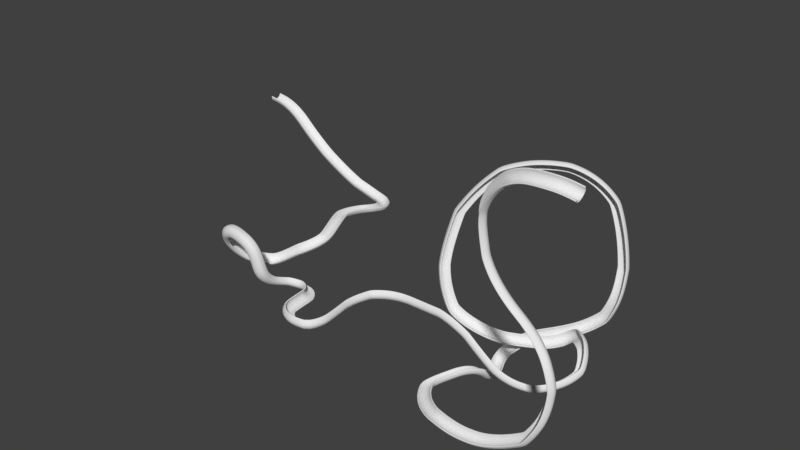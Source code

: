 # Source: slidescalefinalmorepolygomnsFINALIMSODONETHISISITCOORDSOWRE.blend  (saved by Blender 2.79.7; exported with 4.5.12 LTS)
import bpy
from mathutils import Matrix  # noqa: F401  (used for matrix-valued properties, if any)

bpy.ops.wm.read_factory_settings(use_empty=True)
scene = bpy.context.scene
scene.name = 'Scene'

# ---- collections
col_collection_1 = bpy.data.collections.new('Collection 1'); scene.collection.children.link(col_collection_1)

# ---- world
world_world = bpy.data.worlds.new('World'); scene.world = world_world
world_world.color = (0.05088, 0.05088, 0.05088)
world_world.use_sun_shadow = False
world_world.sun_shadow_jitter_overblur = 0.0

# ---- meshes
me_cubeziercurve = bpy.data.meshes.new('CUBezierCurve')
me_cubeziercurve.from_pydata([(18.24, -335.7, 102.1), (18.24, -288.0, 18.58), (18.24, -220.4, -49.76), (18.24, -137.4, -98.26), (18.24, -44.64, -123.6), (18.24, 51.5, -124.1), (18.24, 144.5, -99.67), (18.24, 228.0, -52.01), (18.24, 296.3, 15.64), (18.24, 344.8, 98.67), (18.24, 413.9, 80.73), (18.24, -404.6, 84.4), (18.24, 186.6, -194.4), (18.24, -236.5, -190.8), (18.24, 65.05, -238.9), (18.24, -106.3, -235.2), (18.24, 350.3, -66.09), (18.24, 295.0, -129.3), (18.24, -302.1, -132.2), (18.24, -350.4, -61.54), (18.24, -369.6, 191.8), (18.24, -357.6, 185.4), (18.24, 367.5, 181.8), (18.24, 379.7, 188.3), (18.24, 418.1, 175.5), (18.24, 426.1, 162.4), (18.24, -413.2, 166.0), (18.24, -404.8, 179.3), (-235.8, -335.7, 102.1), (-235.8, -288.0, 18.58), (-235.8, -220.4, -49.76), (-235.8, -137.4, -98.26), (-235.8, -44.64, -123.6), (-235.8, 51.5, -124.1), (-235.8, 144.5, -99.67), (-235.8, 228.0, -52.01), (-235.8, 296.3, 15.64), (-235.8, 344.8, 98.67), (-235.8, 413.9, 80.73), (-235.8, -404.6, 84.4), (-235.8, 186.6, -194.4), (-235.8, -236.5, -190.8), (-235.8, 65.05, -238.9), (-235.8, -106.3, -235.2), (-235.8, 350.3, -66.09), (-235.8, 295.0, -129.3), (-235.8, -302.1, -132.2), (-235.8, -350.4, -61.54), (-235.8, -369.6, 191.8), (-235.8, -357.6, 185.4), (-235.8, 367.5, 181.8), (-235.8, 379.7, 188.3), (-235.8, 418.1, 175.5), (-235.8, 426.1, 162.4), (-235.8, -413.2, 166.0), (-235.8, -404.8, 179.3)], [], [(17, 12, 40, 45), (27, 20, 48, 55), (15, 13, 41, 43), (23, 24, 52, 51), (6, 7, 35, 34), (12, 14, 42, 40), (7, 8, 36, 35), (10, 16, 44, 38), (24, 25, 53, 52), (9, 22, 50, 37), (14, 15, 43, 42), (5, 6, 34, 33), (8, 9, 37, 36), (13, 18, 46, 41), (25, 10, 38, 53), (16, 17, 45, 44), (26, 27, 55, 54), (3, 4, 32, 31), (19, 11, 39, 47), (0, 1, 29, 28), (22, 23, 51, 50), (11, 26, 54, 39), (18, 19, 47, 46), (2, 3, 31, 30), (21, 0, 28, 49), (1, 2, 30, 29), (20, 21, 49, 48), (4, 5, 33, 32)])
me_cubeziercurve.polygons.foreach_set('use_smooth', [True] * 28)
_uv = me_cubeziercurve.uv_layers.new(name='UVMap')
_uv.uv.foreach_set('vector', [0.849, 1.489, 0.849, 1.12, -0.2819, 1.12, -0.2819, 1.489, 0.849, -0.8974, 0.849, -0.7771, -0.2819, -0.7771, -0.2819, -0.8974, 0.849, 0.1205, 0.849, -0.3232, -0.2819, -0.3232, -0.2819, 0.1205, 0.849, 1.778, 0.849, 1.909, -0.2819, 1.909, -0.2819, 1.778, 0.639, 6.104e-05, 0.7316, 6.272e-05, 0.7316, 0.2449, 0.639, 0.2449, 0.849, 1.12, 0.849, 0.705, -0.2819, 0.705, -0.2819, 1.12, 0.7316, 6.272e-05, 0.8243, 6.44e-05, 0.8243, 0.2449, 0.7316, 0.2449, 0.849, 0.7513, 0.849, 0.2506, -0.2819, 0.2506, -0.2819, 0.7513, 0.849, 1.074, 0.849, 1.03, -0.2819, 1.03, -0.2819, 1.074, 0.9169, 6.608e-05, 1.0, 6.76e-05, 0.9999, 0.2449, 0.9169, 0.2449, 0.849, 0.705, 0.849, 0.1205, -0.2819, 0.1205, -0.2819, 0.705, 0.5463, 5.934e-05, 0.639, 6.104e-05, 0.639, 0.2449, 0.5463, 0.2449, 0.8243, 6.44e-05, 0.9169, 6.608e-05, 0.9169, 0.2449, 0.8243, 0.2449, 0.849, -0.3232, 0.849, -0.5472, -0.2819, -0.5472, -0.2819, -0.3232, 0.849, 1.03, 0.849, 0.7513, -0.2819, 0.7513, -0.2819, 1.03, 0.849, 0.2506, 0.849, 0.03517, -0.2819, 0.03517, -0.2819, 0.2506, 0.849, 1.042, 0.849, 1.087, -0.2819, 1.087, -0.2819, 1.042, 0.361, 5.595e-05, 0.4537, 5.764e-05, 0.4537, 0.2449, 0.361, 0.2449, 0.849, 0.2661, 0.849, 0.7638, -0.2819, 0.7638, -0.2819, 0.2661, 0.08306, 5.094e-05, 0.1757, 5.258e-05, 0.1757, 0.2449, 0.08306, 0.2449, 0.849, 1.737, 0.849, 1.778, -0.2819, 1.778, -0.2819, 1.737, 0.849, 0.7638, 0.849, 1.042, -0.2819, 1.042, -0.2819, 0.7638, 0.849, 0.02515, 0.849, 0.2661, -0.2819, 0.2661, -0.2819, 0.02515, 0.2684, 5.426e-05, 0.361, 5.595e-05, 0.361, 0.2449, 0.2684, 0.2449, 5.381e-05, 4.948e-05, 0.08306, 5.094e-05, 0.08306, 0.2449, 4.948e-05, 0.2449, 0.1757, 5.258e-05, 0.2684, 5.426e-05, 0.2684, 0.2449, 0.1757, 0.2449, 0.849, -0.7771, 0.849, -0.7362, -0.2819, -0.7362, -0.2819, -0.7771, 0.4537, 5.764e-05, 0.5463, 5.934e-05, 0.5463, 0.2449, 0.4537, 0.2449])
_ca = me_cubeziercurve.color_attributes.new('Col', 'BYTE_COLOR', 'CORNER')
_ca.data.foreach_set('color', [0.491, 0.491, 0.491, 1.0, 0.2831, 0.2831, 0.2831, 1.0, 0.2831, 0.2831, 0.2831, 1.0, 0.491, 0.491, 0.491, 1.0, 1.0, 1.0, 1.0, 1.0, 1.0, 1.0, 1.0, 1.0, 1.0, 1.0, 1.0, 1.0, 1.0, 1.0, 1.0, 1.0, 0.1779, 0.1779, 0.1779, 1.0, 0.2831, 0.2831, 0.2831, 1.0, 0.2831, 0.2831, 0.2831, 1.0, 0.1779, 0.1779, 0.1779, 1.0, 1.0, 1.0, 1.0, 1.0, 1.0, 1.0, 1.0, 1.0, 1.0, 1.0, 1.0, 1.0, 1.0, 1.0, 1.0, 1.0, 0.6038, 0.6038, 0.6038, 1.0, 0.7454, 0.7454, 0.7454, 1.0, 0.7454, 0.7454, 0.7454, 1.0, 0.6038, 0.6038, 0.6038, 1.0, 0.2831, 0.2831, 0.2831, 1.0, 0.1779, 0.1779, 0.1779, 1.0, 0.1779, 0.1779, 0.1779, 1.0, 0.2831, 0.2831, 0.2831, 1.0, 0.7454, 0.7454, 0.7454, 1.0, 0.807, 0.807, 0.807, 1.0, 0.807, 0.807, 0.807, 1.0, 0.7454, 0.7454, 0.7454, 1.0, 0.491, 0.491, 0.491, 1.0, 0.491, 0.491, 0.491, 1.0, 0.491, 0.491, 0.491, 1.0, 0.491, 0.491, 0.491, 1.0, 1.0, 1.0, 1.0, 1.0, 1.0, 1.0, 1.0, 1.0, 1.0, 1.0, 1.0, 1.0, 1.0, 1.0, 1.0, 1.0, 1.0, 1.0, 1.0, 1.0, 0.2542, 0.2542, 0.2542, 1.0, 0.2542, 0.2542, 0.2542, 1.0, 1.0, 1.0, 1.0, 1.0, 0.1779, 0.1779, 0.1779, 1.0, 0.1779, 0.1779, 0.1779, 1.0, 0.1779, 0.1779, 0.1779, 1.0, 0.1779, 0.1779, 0.1779, 1.0, 0.4793, 0.4793, 0.4793, 1.0, 0.6038, 0.6038, 0.6038, 1.0, 0.6038, 0.6038, 0.6038, 1.0, 0.4793, 0.4793, 0.4793, 1.0, 0.807, 0.807, 0.807, 1.0, 1.0, 1.0, 1.0, 1.0, 1.0, 1.0, 1.0, 1.0, 0.807, 0.807, 0.807, 1.0, 0.2831, 0.2831, 0.2831, 1.0, 0.491, 0.491, 0.491, 1.0, 0.491, 0.491, 0.491, 1.0, 0.2831, 0.2831, 0.2831, 1.0, 1.0, 1.0, 1.0, 1.0, 0.491, 0.491, 0.491, 1.0, 0.491, 0.491, 0.491, 1.0, 1.0, 1.0, 1.0, 1.0, 0.491, 0.491, 0.491, 1.0, 0.491, 0.491, 0.491, 1.0, 0.491, 0.491, 0.491, 1.0, 0.491, 0.491, 0.491, 1.0, 1.0, 1.0, 1.0, 1.0, 1.0, 1.0, 1.0, 1.0, 1.0, 1.0, 1.0, 1.0, 1.0, 1.0, 1.0, 1.0, 0.6038, 0.6038, 0.6038, 1.0, 0.4793, 0.4793, 0.4793, 1.0, 0.4793, 0.4793, 0.4793, 1.0, 0.6038, 0.6038, 0.6038, 1.0, 0.491, 0.491, 0.491, 1.0, 0.491, 0.491, 0.491, 1.0, 0.491, 0.491, 0.491, 1.0, 0.491, 0.491, 0.491, 1.0, 1.0, 1.0, 1.0, 1.0, 0.807, 0.807, 0.807, 1.0, 0.807, 0.807, 0.807, 1.0, 1.0, 1.0, 1.0, 1.0, 0.2542, 0.2542, 0.2542, 1.0, 1.0, 1.0, 1.0, 1.0, 1.0, 1.0, 1.0, 1.0, 0.2542, 0.2542, 0.2542, 1.0, 0.491, 0.491, 0.491, 1.0, 1.0, 1.0, 1.0, 1.0, 1.0, 1.0, 1.0, 1.0, 0.491, 0.491, 0.491, 1.0, 0.491, 0.491, 0.491, 1.0, 0.491, 0.491, 0.491, 1.0, 0.491, 0.491, 0.491, 1.0, 0.491, 0.491, 0.491, 1.0, 0.7454, 0.7454, 0.7454, 1.0, 0.6038, 0.6038, 0.6038, 1.0, 0.6038, 0.6038, 0.6038, 1.0, 0.7454, 0.7454, 0.7454, 1.0, 0.2542, 0.2542, 0.2542, 1.0, 1.0, 1.0, 1.0, 1.0, 1.0, 1.0, 1.0, 1.0, 0.2542, 0.2542, 0.2542, 1.0, 0.807, 0.807, 0.807, 1.0, 0.7454, 0.7454, 0.7454, 1.0, 0.7454, 0.7454, 0.7454, 1.0, 0.807, 0.807, 0.807, 1.0, 1.0, 1.0, 1.0, 1.0, 0.2542, 0.2542, 0.2542, 1.0, 0.2542, 0.2542, 0.2542, 1.0, 1.0, 1.0, 1.0, 1.0, 0.4793, 0.4793, 0.4793, 1.0, 0.4793, 0.4793, 0.4793, 1.0, 0.4793, 0.4793, 0.4793, 1.0, 0.4793, 0.4793, 0.4793, 1.0])
me_cubeziercurve.use_remesh_preserve_volume = False
me_cubeziercurve.use_remesh_preserve_attributes = False
me_cubeziercurve.use_mirror_vertex_groups = False
me_cubeziercurve.use_paint_bone_selection = False
me_cubeziercurve.use_paint_mask_vertex = True
me_cubeziercurve.auto_texspace = False
me_cubeziercurve.update()

# ---- curves / text
cu_nurbspath = bpy.data.curves.new('NurbsPath', 'CURVE')
cu_nurbspath.dimensions = '3D'
_sp = cu_nurbspath.splines.new('BEZIER'); _sp.bezier_points.add(60)
_sp.bezier_points.foreach_set('co', [-1.739e+04, 6029.0, 5340.0, -1.515e+04, 6029.0, 4279.0, -1.3e+04, 6029.0, 2487.0, -1.022e+04, 6067.0, 956.4, -8179.0, 6080.0, 388.8, -7440.0, 5436.0, 438.7, -7411.0, 4143.0, 709.1, -7758.0, 1883.0, 1027.0, -6943.0, -396.7, 739.1, -7959.0, -1963.0, -14.16, -9515.0, -2575.0, -965.4, -1.057e+04, -3744.0, -519.0, -1.092e+04, -5011.0, 1063.0, -9954.0, -5605.0, 2135.0, -8576.0, -5762.0, 2050.0, -7708.0, -5529.0, 429.2, -7658.0, -4685.0, -826.9, -7337.0, -3613.0, -1249.0, -6383.0, -3143.0, -1411.0, -5456.0, -3881.0, -1411.0, -5307.0, -5490.0, -1411.0, -4132.0, -6351.0, -1411.0, -3203.0, -6254.0, -1411.0, -2756.0, -5277.0, -1411.0, -2959.0, -3427.0, -1405.0, -2589.0, -1451.0, -1405.0, -215.9, -398.4, -1405.0, 1958.0, -398.4, -1405.0, 3844.0, -398.4, -2086.0, 5749.0, -228.6, -3719.0, 7898.0, 551.7, -4495.0, 9492.0, 2947.0, -3898.0, 8743.0, 4370.0, -3078.0, 8056.0, 4987.0, -3137.0, 7024.0, 5220.0, -3932.0, 6054.0, 4689.0, -4290.0, 3744.0, 3575.0, -4335.0, 838.4, 2269.0, -2748.0, 28.01, 2332.0, 4.132, 367.6, 3256.0, 3353.0, 2432.0, 4617.0, 6108.0, 5788.0, 6332.0, 6703.0, 8337.0, 7528.0, 4768.0, 9307.0, 7456.0, 917.3, 8715.0, 6846.0, -2399.0, 5787.0, 5576.0, -4219.0, 3659.0, 4228.0, -5565.0, 3940.0, 2482.0, -6097.0, 4276.0, 733.7, -5047.0, 3651.0, -856.1, -4503.0, 3019.0, -2863.0, -4594.0, 4987.0, -4862.0, -4594.0, 7697.0, -5192.0, -4583.0, 1.096e+04, -4944.0, -3292.0, 1.209e+04, -4491.0, 210.1, 9647.0, -4058.0, 3339.0, 7497.0, -4047.0, 5999.0, 7344.0, -4189.0, 8583.0, 8940.0, -4680.0, 1.072e+04, 1.14e+04, -4811.0, 1.136e+04, 1.381e+04, -4715.0, 1.097e+04])
_sp.bezier_points.foreach_set('handle_left', [-1.84e+04, 6029.0, 5340.0, -1.586e+04, 6029.0, 4907.0, -1.38e+04, 6029.0, 3074.0, -1.114e+04, 6029.0, 1375.0, -8693.0, 6154.0, 437.6, -7691.0, 5796.0, 368.4, -7292.0, 4773.0, 572.7, -7869.0, 2718.0, 935.7, -7254.0, 578.9, 903.7, -7395.0, -1681.0, 285.3, -9112.0, -2358.0, -849.6, -1.021e+04, -3245.0, -817.6, -1.098e+04, -4609.0, 395.6, -1.036e+04, -5581.0, 1949.0, -9144.0, -5687.0, 2192.0, -7833.0, -5620.0, 1116.0, -7696.0, -5131.0, -487.4, -7479.0, -3895.0, -1168.0, -6875.0, -3223.0, -1406.0, -5619.0, -3504.0, -1411.0, -5378.0, -5014.0, -1411.0, -4720.0, -6221.0, -1411.0, -3411.0, -6328.0, -1411.0, -2833.0, -5771.0, -1411.0, -2860.0, -4040.0, -1411.0, -2870.0, -2178.0, -1405.0, -1165.0, -428.1, -1405.0, 1282.0, -398.4, -1405.0, 3168.0, -398.4, -1754.0, 5019.0, -341.3, -3121.0, 7094.0, 162.9, -4457.0, 9381.0, 2026.0, -4198.0, 9040.0, 3997.0, -3214.0, 8298.0, 4758.0, -3062.0, 7360.0, 5386.0, -3636.0, 6476.0, 4891.0, -4207.0, 4808.0, 4101.0, -4393.0, 1632.0, 2633.0, -3676.0, 190.9, 2116.0, -985.5, 152.1, 2945.0, 2233.0, 1527.0, 4054.0, 5274.0, 4575.0, 5690.0, 6827.0, 7626.0, 7281.0, 5805.0, 9146.0, 7560.0, 2226.0, 9360.0, 6814.0, -1160.0, 7051.0, 6138.0, -3727.0, 4141.0, 4849.0, -4988.0, 3773.0, 3051.0, -6040.0, 4303.0, 1330.0, -5664.0, 3927.0, -300.3, -4483.0, 3008.0, -2161.0, -4624.0, 3964.0, -4425.0, -4659.0, 6650.0, -5206.0, -4714.0, 9680.0, -5037.0, -4144.0, 1.201e+04, -4516.0, -1258.0, 1.113e+04, -4118.0, 2276.0, 7888.0, -4051.0, 4969.0, 7165.0, -4112.0, 7953.0, 8095.0, -4483.0, 9998.0, 1.06e+04, -4807.0, 1.133e+04, 1.305e+04, -4717.0, 1.12e+04])
_sp.bezier_points.foreach_set('handle_right', [-1.657e+04, 6029.0, 5247.0, -1.449e+04, 6029.0, 3651.0, -1.217e+04, 6029.0, 1962.0, -9178.0, 6178.0, 592.8, -7898.0, 5912.0, 369.5, -7297.0, 5037.0, 458.9, -7721.0, 3490.0, 799.7, -7491.0, 1059.0, 1034.0, -6818.0, -1006.0, 581.0, -8574.0, -2143.0, -434.7, -9924.0, -2897.0, -991.7, -1.085e+04, -4219.0, -91.98, -1.067e+04, -5329.0, 1639.0, -9621.0, -5636.0, 2236.0, -7884.0, -5714.0, 1740.0, -7601.0, -5453.0, -160.7, -7641.0, -4199.0, -1091.0, -7086.0, -3376.0, -1322.0, -5903.0, -3229.0, -1411.0, -5431.0, -4387.0, -1411.0, -5117.0, -5934.0, -1411.0, -3762.0, -6364.0, -1411.0, -2958.0, -6078.0, -1411.0, -2785.0, -4715.0, -1411.0, -2989.0, -2801.0, -1405.0, -1981.0, -739.5, -1405.0, 570.1, -398.4, -1405.0, 2528.0, -398.4, -1487.0, 4414.0, -398.4, -2536.0, 6369.0, -60.24, -4190.0, 8738.0, 1175.0, -4452.0, 9350.0, 3642.0, -3410.0, 8524.0, 4555.0, -3048.0, 7782.0, 5270.0, -3284.0, 6774.0, 5060.0, -4059.0, 5611.0, 4493.0, -4352.0, 2765.0, 3056.0, -4083.0, 418.0, 2207.0, -1984.0, -30.29, 2583.0, 1075.0, 972.4, 3704.0, 4488.0, 3584.0, 5203.0, 6684.0, 6744.0, 6893.0, 6397.0, 8827.0, 7591.0, 3558.0, 9373.0, 7150.0, -465.9, 7775.0, 6664.0, -3411.0, 4502.0, 5029.0, -4712.0, 3397.0, 3469.0, -6011.0, 4177.0, 1820.0, -5962.0, 4184.0, 71.62, -4519.0, 3295.0, -1445.0, -4631.0, 3388.0, -3755.0, -4594.0, 5786.0, -5077.0, -4594.0, 8616.0, -5196.0, -4516.0, 1.189e+04, -4908.0, -2031.0, 1.178e+04, -4542.0, 1750.0, 8635.0, -4062.0, 4102.0, 7245.0, -4032.0, 7134.0, 7678.0, -4367.0, 9368.0, 9896.0, -4754.0, 1.133e+04, 1.221e+04, -4760.0, 1.137e+04, 1.454e+04, -4718.0, 1.062e+04])
_sp.order_u = 2
_sp.order_v = 0
_sp.use_endpoint_u = True
cu_nurbspath.use_path = True
cu_nurbspath.use_path_clamp = True
cu_nurbspath.bevel_resolution = 0
cu_nurbspath.fill_mode = 'HALF'

# ---- objects
ob_nurbspath = bpy.data.objects.new('NurbsPath', cu_nurbspath)
ob_slide = bpy.data.objects.new('Slide', me_cubeziercurve)

# ---- transforms, parenting, visibility, modifiers, constraints
ob_nurbspath.location = (0.0, 0.0, 0.0)
ob_nurbspath.lineart.crease_threshold = 0.0
ob_slide.location = (0.0, 0.0, 0.0)
ob_slide.lineart.crease_threshold = 0.0
_m = ob_slide.modifiers.new('Array', 'ARRAY')
_m.count = 555
_m.constant_offset_displace = (0.0, 0.0, 0.0)
_m.use_merge_vertices = True
_m = ob_slide.modifiers.new('Curve', 'CURVE')
_m.object = ob_nurbspath

# ---- collection membership
col_collection_1.objects.link(ob_nurbspath)
col_collection_1.objects.link(ob_slide)

# ---- scene / render settings (as saved in the file)
scene.frame_start = 1; scene.frame_end = 250; scene.frame_set(2)
scene.render.engine = 'BLENDER_EEVEE_NEXT'
scene.render.resolution_percentage = 50
scene.render.dither_intensity = 0.0
scene.cycles.use_denoising = False
scene.cycles.samples = 128
scene.cycles.sampling_pattern = 'TABULATED_SOBOL'
scene.cycles.use_adaptive_sampling = False
scene.cycles.use_light_tree = False
scene.view_settings.view_transform = 'Standard'
bpy.context.view_layer.update()

# ---- added for rendering (the .blend has no active camera and no usable light): camera, sun
cam_auto = bpy.data.cameras.new('AutoCamera')
cam_auto.lens = 50.0
cam_auto.sensor_width = 36.0
cam_auto.clip_end = 654110.0
ob_auto_camera = bpy.data.objects.new('AutoCamera', cam_auto)
scene.collection.objects.link(ob_auto_camera)
ob_auto_camera.location = (35337.6, -44137.7, 32542.6)
ob_auto_camera.rotation_euler = (1.09748, -7.21219e-08, 0.694738)
scene.camera = ob_auto_camera
light_auto_sun = bpy.data.lights.new('AutoSun', 'SUN')
light_auto_sun.energy = 3.0
light_auto_sun.angle = 0.0523599
ob_auto_sun = bpy.data.objects.new('AutoSun', light_auto_sun)
scene.collection.objects.link(ob_auto_sun)
ob_auto_sun.rotation_euler = (0.872665, 0.174533, 0.523599)
bpy.context.view_layer.update()
